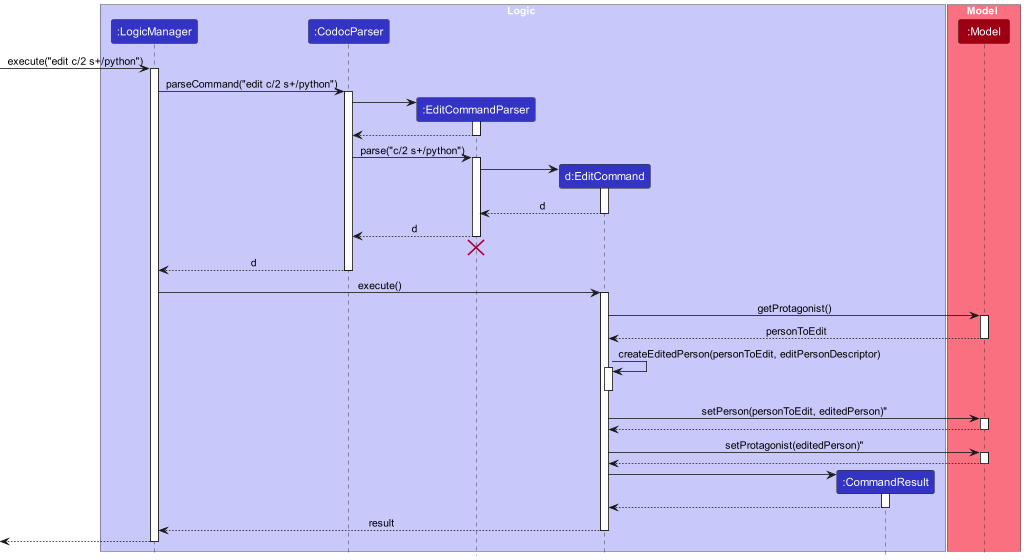

The diagram above was rendered by PlantUML. Its source (embedded in the PNG):
@startuml
!include style.puml

box Logic LOGIC_COLOR_T1
participant ":LogicManager" as LogicManager LOGIC_COLOR
participant ":CodocParser" as CodocParser LOGIC_COLOR
participant ":EditCommandParser" as EditCommandParser LOGIC_COLOR
participant "d:EditCommand" as EditCommand LOGIC_COLOR
participant ":CommandResult" as CommandResult LOGIC_COLOR
end box

box Model MODEL_COLOR_T1
participant ":Model" as Model MODEL_COLOR
end box

[-> LogicManager : execute("edit c/2 s+/python")
activate LogicManager

LogicManager -> CodocParser : parseCommand("edit c/2 s+/python")
activate CodocParser

create EditCommandParser
CodocParser -> EditCommandParser
activate EditCommandParser

EditCommandParser --> CodocParser
deactivate EditCommandParser

CodocParser -> EditCommandParser : parse("c/2 s+/python")
activate EditCommandParser

create EditCommand
EditCommandParser -> EditCommand
activate EditCommand

EditCommand --> EditCommandParser : d
deactivate EditCommand

EditCommandParser --> CodocParser : d
deactivate EditCommandParser
'Hidden arrow to position the destroy marker below the end of the activation bar.
EditCommandParser -[hidden]-> CodocParser
destroy EditCommandParser

CodocParser --> LogicManager : d
deactivate CodocParser

LogicManager -> EditCommand : execute()
activate EditCommand

EditCommand -> Model : getProtagonist()
activate Model

Model --> EditCommand : personToEdit
deactivate Model

EditCommand -> EditCommand : createEditedPerson(personToEdit, editPersonDescriptor)
activate EditCommand
deactivate EditCommand

EditCommand -> Model : setPerson(personToEdit, editedPerson)"
activate Model

Model --> EditCommand
deactivate Model

EditCommand -> Model : setProtagonist(editedPerson)"
activate Model

Model --> EditCommand 
deactivate Model

create CommandResult
EditCommand -> CommandResult
activate CommandResult

CommandResult --> EditCommand
deactivate CommandResult

EditCommand --> LogicManager : result
deactivate EditCommand

[<--LogicManager
deactivate LogicManager
@enduml